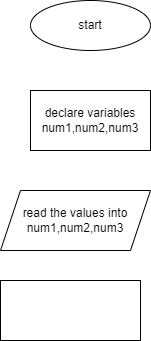

The diagram above was exported from draw.io. Its source (the exported page's mxGraphModel, read from the mxfile embedded in the PNG):
<mxGraphModel dx="794" dy="381" grid="1" gridSize="10" guides="1" tooltips="1" connect="1" arrows="1" fold="1" page="1" pageScale="1" pageWidth="850" pageHeight="1100" math="0" shadow="0">
  <root>
    <mxCell id="0" />
    <mxCell id="1" parent="0" />
    <mxCell id="SVFSch9V6S_YHTJYjQNI-1" value="start" style="ellipse;whiteSpace=wrap;html=1;" vertex="1" parent="1">
      <mxGeometry x="340" y="10" width="120" height="50" as="geometry" />
    </mxCell>
    <mxCell id="SVFSch9V6S_YHTJYjQNI-2" value="declare variables&lt;br&gt;num1,num2,num3" style="rounded=0;whiteSpace=wrap;html=1;" vertex="1" parent="1">
      <mxGeometry x="340" y="100" width="120" height="60" as="geometry" />
    </mxCell>
    <mxCell id="SVFSch9V6S_YHTJYjQNI-3" value="read the values into&lt;br&gt;num1,num2,num3" style="shape=parallelogram;perimeter=parallelogramPerimeter;whiteSpace=wrap;html=1;fixedSize=1;" vertex="1" parent="1">
      <mxGeometry x="310" y="200" width="150" height="60" as="geometry" />
    </mxCell>
    <mxCell id="SVFSch9V6S_YHTJYjQNI-4" value="" style="rounded=0;whiteSpace=wrap;html=1;" vertex="1" parent="1">
      <mxGeometry x="310" y="290" width="140" height="60" as="geometry" />
    </mxCell>
  </root>
</mxGraphModel>